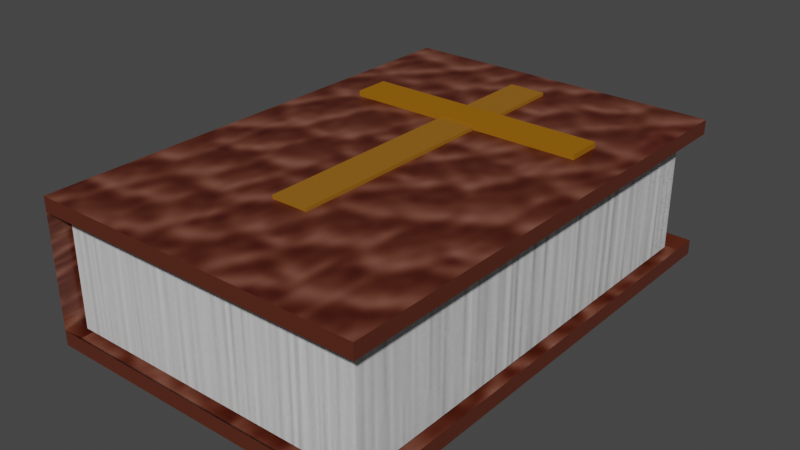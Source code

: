 # Source: biblia.blend  (saved by Blender 3.1.7; exported with 4.5.12 LTS)
import bpy
from mathutils import Matrix  # noqa: F401  (used for matrix-valued properties, if any)

bpy.ops.wm.read_factory_settings(use_empty=True)
scene = bpy.context.scene
scene.name = 'Scene'

# ---- collections
col_collection = bpy.data.collections.new('Collection'); scene.collection.children.link(col_collection)

# ---- images (referenced by path relative to the original .blend; pixels are not part of the script)
import os
ASSET_DIR = os.environ.get("B2B_ASSET_DIR", "")  # directory of the original .blend (textures are referenced by path, not embedded)
HERE = os.path.dirname(os.path.abspath(__file__))  # packed textures are extracted next to this script under _unpacked/

def load_image(name, relpath, width, height, colorspace="sRGB"):
    """Load a texture the original file referenced (path relative to the .blend, or extracted next to this script)."""
    p = next((c for c in (os.path.join(HERE, relpath), os.path.join(ASSET_DIR, relpath)) if relpath and os.path.exists(c)), "")
    if p:
        img = bpy.data.images.load(p, check_existing=True)
        img.name = name
    else:  # same state as the original file: an image datablock whose file is absent (Cycles renders it pink)
        img = bpy.data.images.new(name, width, height)
        img.source = "FILE"
        img.filepath = "//" + (relpath or name)
    img.colorspace_settings.name = colorspace
    return img
img_couro_jpg = load_image('couro.jpg', '_unpacked/couro.78be5ad9.jpg', 225, 225, 'sRGB')
img_papel_jpg = load_image('papel.jpg', '_unpacked/papel.b1328611.jpg', 800, 533, 'sRGB')

# ---- materials (node trees are filled in below, after node groups)
mat_material = bpy.data.materials.new('Material')
mat_material.alpha_threshold = 0.0
mat_material.use_transparent_shadow = False
mat_material.line_color = (0.0, 0.0, 0.0, 1.0)
mat_material_003 = bpy.data.materials.new('Material.003')
mat_material_003.use_transparent_shadow = False
mat_material_001 = bpy.data.materials.new('Material.001')
mat_material_001.use_transparent_shadow = False
mat_material_002 = bpy.data.materials.new('Material.002')
mat_material_002.use_transparent_shadow = False
mat_material_002.diffuse_color = (0.314, 0.1274, 0.006512, 1.0)

# ---- material node trees
mat_material.use_nodes = True; mat_material.node_tree.nodes.clear()
_N = mat_material.node_tree.nodes; _L = mat_material.node_tree.links
n0 = _N.new('ShaderNodeBsdfPrincipled'); n0.name = 'Principled BSDF'; n0.location = (10, 300)
n0.distribution = 'GGX'
n0.subsurface_method = 'RANDOM_WALK_SKIN'
n0.inputs[2].default_value = 0.4
n0.inputs[3].default_value = 1.45
n0.inputs[27].default_value = (0.0, 0.0, 0.0, 1.0)
n0.inputs[28].default_value = 1.0
n1 = _N.new('ShaderNodeTexImage'); n1.name = 'Image Texture'; n1.location = (-318, 279)
n1.image = img_couro_jpg
n1.interpolation = 'Cubic'
n2 = _N.new('ShaderNodeOutputMaterial'); n2.name = 'Material Output'; n2.location = (300, 300)
_L.new(n1.outputs[0], n0.inputs[0])
_L.new(n0.outputs[0], n2.inputs[0])
n2.is_active_output = True
mat_material_003.use_nodes = True; mat_material_003.node_tree.nodes.clear()
_N = mat_material_003.node_tree.nodes; _L = mat_material_003.node_tree.links
n0 = _N.new('ShaderNodeBsdfPrincipled'); n0.name = 'Principled BSDF'; n0.location = (10, 300)
n0.distribution = 'GGX'
n0.subsurface_method = 'RANDOM_WALK_SKIN'
n0.inputs[3].default_value = 1.45
n0.inputs[27].default_value = (0.0, 0.0, 0.0, 1.0)
n0.inputs[28].default_value = 1.0
n1 = _N.new('ShaderNodeOutputMaterial'); n1.name = 'Material Output'; n1.location = (300, 300)
n2 = _N.new('ShaderNodeTexImage'); n2.name = 'Image Texture'; n2.location = (-291, 249)
n2.image = img_papel_jpg
_L.new(n0.outputs[0], n1.inputs[0])
_L.new(n2.outputs[0], n0.inputs[0])
n1.is_active_output = True
mat_material_001.use_nodes = True; mat_material_001.node_tree.nodes.clear()
_N = mat_material_001.node_tree.nodes; _L = mat_material_001.node_tree.links
n0 = _N.new('ShaderNodeBsdfPrincipled'); n0.name = 'Principled BSDF'; n0.location = (10, 300)
n0.distribution = 'GGX'
n0.subsurface_method = 'RANDOM_WALK_SKIN'
n0.inputs[0].default_value = (0.3122, 0.1276, 0.006515, 1.0)
n0.inputs[3].default_value = 1.45
n0.inputs[27].default_value = (0.0, 0.0, 0.0, 1.0)
n0.inputs[28].default_value = 1.0
n1 = _N.new('ShaderNodeOutputMaterial'); n1.name = 'Material Output'; n1.location = (300, 300)
_L.new(n0.outputs[0], n1.inputs[0])
n1.is_active_output = True

# ---- world
world_world = bpy.data.worlds.new('World'); scene.world = world_world
world_world.use_nodes = True; world_world.node_tree.nodes.clear()
_N = world_world.node_tree.nodes; _L = world_world.node_tree.links
n0 = _N.new('ShaderNodeOutputWorld'); n0.name = 'World Output'; n0.location = (300, 300)
n1 = _N.new('ShaderNodeBackground'); n1.name = 'Background'; n1.location = (10, 300)
n1.inputs[0].default_value = (0.05088, 0.05088, 0.05088, 1.0)
_L.new(n1.outputs[0], n0.inputs[0])
n0.is_active_output = True
world_world.color = (0.05088, 0.05088, 0.05088)
world_world.use_sun_shadow = False
world_world.sun_shadow_jitter_overblur = 0.0

# ---- meshes
me_cube = bpy.data.meshes.new('Cube')
me_cube.from_pydata([(1.0, 1.0, 1.0), (1.0, 1.0, -1.0), (1.0, -1.0, 1.0), (1.0, -1.0, -1.0), (-1.0, 1.0, 1.0), (-1.0, 1.0, -1.0), (-1.0, -1.0, 1.0), (-1.0, -1.0, -1.0), (1.0, 1.0, 1.259), (1.0, -1.0, 1.259), (-1.0, 1.0, 1.259), (-1.0, -1.0, 1.259), (1.0, 1.0, -1.266), (1.0, -1.0, -1.266), (-1.0, 1.0, -1.266), (-1.0, -1.0, -1.266), (-0.9775, -0.9224, -1.105), (-0.9775, -0.9224, 1.089), (-0.9775, 0.9252, -1.105), (-0.9775, 0.9252, 1.089), (0.8968, -0.9224, -1.105), (0.8968, -0.9224, 1.089), (0.8968, 0.9252, -1.105), (0.8968, 0.9252, 1.089), (-0.1324, -0.5378, 1.32), (-0.1324, -0.5378, 1.166), (-0.1324, 0.8177, 1.32), (-0.1324, 0.8177, 1.166), (0.09236, -0.5378, 1.32), (0.09236, -0.5378, 1.166), (0.09236, 0.8177, 1.32), (0.09236, 0.8177, 1.166), (-0.7396, 0.4959, 1.355), (-0.7396, 0.4959, 1.201), (-0.7396, 0.3508, 1.355), (-0.7396, 0.3508, 1.201), (0.7302, 0.4959, 1.355), (0.7302, 0.4959, 1.201), (0.7302, 0.3508, 1.355), (0.7302, 0.3508, 1.201)], [(0, 1), (2, 3)], [(2, 0, 8, 9), (7, 6, 4, 5), (5, 1, 12, 14), (8, 10, 11, 9), (0, 4, 10, 8), (6, 2, 9, 11), (4, 6, 11, 10), (14, 12, 13, 15), (3, 7, 15, 13), (7, 5, 14, 15), (1, 3, 13, 12), (16, 17, 19, 18), (18, 19, 23, 22), (22, 23, 21, 20), (20, 21, 17, 16), (18, 22, 20, 16), (23, 19, 17, 21), (24, 26, 27, 25), (26, 30, 31, 27), (30, 28, 29, 31), (28, 24, 25, 29), (26, 24, 28, 30), (31, 29, 25, 27), (32, 33, 35, 34), (34, 35, 39, 38), (38, 39, 37, 36), (36, 37, 33, 32), (34, 38, 36, 32), (39, 35, 33, 37)])
me_cube.polygons.foreach_set('material_index', [0, 0, 0, 0, 0, 0, 0, 0, 0, 0, 0, 1, 1, 1, 1, 1, 1, 2, 2, 2, 2, 2, 2, 3, 3, 3, 3, 3, 3])
_uv = me_cube.uv_layers.new(name='UVMap')
_uv.uv.foreach_set('vector', [0.0, 0.0, 0.0, 0.0, 0.0, 0.0, 0.0, 0.0, 0.375, 0.0, 0.625, 0.0, 0.625, 0.25, 0.375, 0.25, 0.0, 0.0, 0.0, 0.0, 0.0, 0.0, 0.0, 0.0, 0.625, 0.5, 0.875, 0.5, 0.875, 0.75, 0.625, 0.75, 0.0, 0.0, 0.0, 0.0, 0.0, 0.0, 0.0, 0.0, 0.0, 0.0, 0.0, 0.0, 0.0, 0.0, 0.0, 0.0, 0.625, 0.25, 0.625, 0.0, 0.625, 0.0, 0.625, 0.25, 0.125, 0.5, 0.375, 0.5, 0.375, 0.75, 0.125, 0.75, 0.0, 0.0, 0.0, 0.0, 0.0, 0.0, 0.0, 0.0, 0.375, 0.0, 0.375, 0.25, 0.375, 0.25, 0.375, 0.0, 0.0, 0.0, 0.0, 0.0, 0.0, 0.0, 0.0, 0.0, 0.375, 0.0, 0.625, 0.0, 0.625, 0.25, 0.375, 0.25, 0.375, 0.25, 0.625, 0.25, 0.625, 0.5, 0.375, 0.5, 0.375, 0.5, 0.625, 0.5, 0.625, 0.75, 0.375, 0.75, 0.375, 0.75, 0.625, 0.75, 0.625, 1.0, 0.375, 1.0, 0.125, 0.5, 0.375, 0.5, 0.375, 0.75, 0.125, 0.75, 0.625, 0.5, 0.875, 0.5, 0.875, 0.75, 0.625, 0.75, 0.375, 0.0, 0.375, 0.25, 0.625, 0.25, 0.625, 0.0, 0.375, 0.25, 0.375, 0.5, 0.625, 0.5, 0.625, 0.25, 0.375, 0.5, 0.375, 0.75, 0.625, 0.75, 0.625, 0.5, 0.375, 0.75, 0.375, 1.0, 0.625, 1.0, 0.625, 0.75, 0.125, 0.5, 0.125, 0.75, 0.375, 0.75, 0.375, 0.5, 0.625, 0.5, 0.625, 0.75, 0.875, 0.75, 0.875, 0.5, 0.375, 0.0, 0.625, 0.0, 0.625, 0.25, 0.375, 0.25, 0.375, 0.25, 0.625, 0.25, 0.625, 0.5, 0.375, 0.5, 0.375, 0.5, 0.625, 0.5, 0.625, 0.75, 0.375, 0.75, 0.375, 0.75, 0.625, 0.75, 0.625, 1.0, 0.375, 1.0, 0.125, 0.5, 0.375, 0.5, 0.375, 0.75, 0.125, 0.75, 0.625, 0.5, 0.875, 0.5, 0.875, 0.75, 0.625, 0.75])
me_cube.materials.append(mat_material)
me_cube.materials.append(mat_material_003)
me_cube.materials.append(mat_material_001)
me_cube.materials.append(mat_material_002)
me_cube.use_remesh_preserve_volume = False
me_cube.use_remesh_preserve_attributes = False
me_cube.use_mirror_vertex_groups = False
me_cube.update()

# ---- objects
ob_biblia = bpy.data.objects.new('Biblia', me_cube)

# ---- transforms, parenting, visibility, modifiers, constraints
ob_biblia.location = (-0.04598, -0.2793, 0.4336)
ob_biblia.scale = (1.0, 1.475, 0.3377)
ob_biblia.lock_rotations_4d = False
ob_biblia.empty_display_type = 'ARROWS'
ob_biblia.lineart.crease_threshold = 0.0

# ---- collection membership
col_collection.objects.link(ob_biblia)

# ---- scene / render settings (as saved in the file)
scene.frame_start = 1; scene.frame_end = 250; scene.frame_set(1)
scene.render.engine = 'BLENDER_EEVEE_NEXT'
scene.cycles.sampling_pattern = 'TABULATED_SOBOL'
scene.cycles.use_light_tree = False
scene.view_settings.view_transform = 'Filmic'
bpy.context.view_layer.update()

# ---- added for rendering (the .blend has no active camera and no usable light): camera, sun
cam_auto = bpy.data.cameras.new('AutoCamera')
cam_auto.lens = 50.0
cam_auto.sensor_width = 36.0
cam_auto.clip_end = 1000.0
ob_auto_camera = bpy.data.objects.new('AutoCamera', cam_auto)
scene.collection.objects.link(ob_auto_camera)
ob_auto_camera.location = (3.35251, -4.35748, 3.16738)
ob_auto_camera.rotation_euler = (1.09748, -7.21219e-08, 0.694738)
scene.camera = ob_auto_camera
light_auto_sun = bpy.data.lights.new('AutoSun', 'SUN')
light_auto_sun.energy = 3.0
light_auto_sun.angle = 0.0523599
ob_auto_sun = bpy.data.objects.new('AutoSun', light_auto_sun)
scene.collection.objects.link(ob_auto_sun)
ob_auto_sun.rotation_euler = (0.872665, 0.174533, 0.523599)
bpy.context.view_layer.update()
